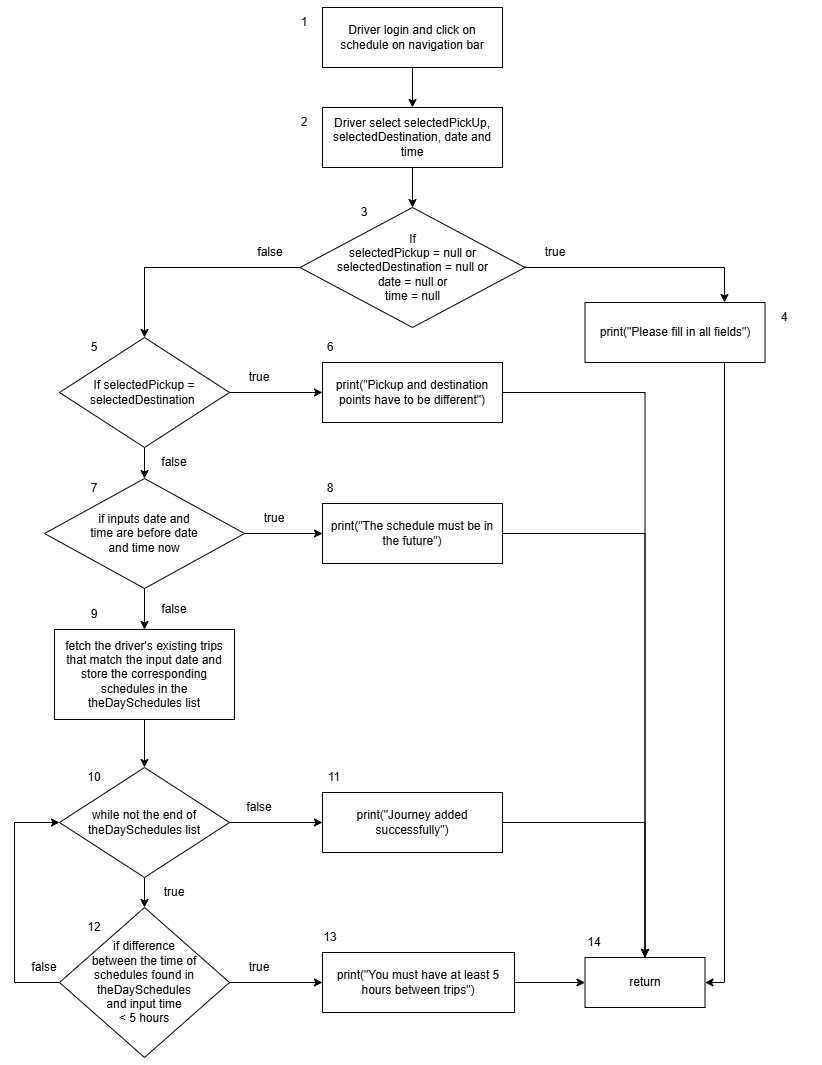

The diagram above was exported from draw.io. Its source (the exported page's mxGraphModel, read from the mxfile embedded in the PNG):
<mxGraphModel dx="650" dy="618" grid="1" gridSize="10" guides="1" tooltips="1" connect="1" arrows="1" fold="1" page="1" pageScale="1" pageWidth="850" pageHeight="1100" math="0" shadow="0">
  <root>
    <mxCell id="0" />
    <mxCell id="1" parent="0" />
    <mxCell id="RJCw60As9_GbohNO7vb8-20" style="edgeStyle=orthogonalEdgeStyle;rounded=0;orthogonalLoop=1;jettySize=auto;html=1;entryX=0;entryY=0.5;entryDx=0;entryDy=0;" parent="1" source="RJCw60As9_GbohNO7vb8-1" target="RJCw60As9_GbohNO7vb8-13" edge="1">
      <mxGeometry relative="1" as="geometry" />
    </mxCell>
    <mxCell id="RJCw60As9_GbohNO7vb8-27" style="edgeStyle=orthogonalEdgeStyle;rounded=0;orthogonalLoop=1;jettySize=auto;html=1;exitX=0.5;exitY=1;exitDx=0;exitDy=0;" parent="1" source="RJCw60As9_GbohNO7vb8-1" target="RJCw60As9_GbohNO7vb8-12" edge="1">
      <mxGeometry relative="1" as="geometry" />
    </mxCell>
    <mxCell id="RJCw60As9_GbohNO7vb8-1" value="If selectedPickup = selectedDestination&amp;nbsp;" style="rhombus;whiteSpace=wrap;html=1;" parent="1" vertex="1">
      <mxGeometry x="75" y="370" width="170" height="110" as="geometry" />
    </mxCell>
    <mxCell id="RJCw60As9_GbohNO7vb8-9" style="edgeStyle=orthogonalEdgeStyle;rounded=0;orthogonalLoop=1;jettySize=auto;html=1;" parent="1" target="RJCw60As9_GbohNO7vb8-7" edge="1">
      <mxGeometry relative="1" as="geometry">
        <mxPoint x="540.5" y="299" as="sourcePoint" />
        <Array as="points">
          <mxPoint x="740" y="300" />
        </Array>
      </mxGeometry>
    </mxCell>
    <mxCell id="RJCw60As9_GbohNO7vb8-11" style="edgeStyle=orthogonalEdgeStyle;rounded=0;orthogonalLoop=1;jettySize=auto;html=1;exitX=0;exitY=0.5;exitDx=0;exitDy=0;entryX=0.5;entryY=0;entryDx=0;entryDy=0;" parent="1" source="RJCw60As9_GbohNO7vb8-4" target="RJCw60As9_GbohNO7vb8-1" edge="1">
      <mxGeometry relative="1" as="geometry">
        <mxPoint x="257.5" y="299" as="sourcePoint" />
      </mxGeometry>
    </mxCell>
    <mxCell id="RJCw60As9_GbohNO7vb8-4" value="If&lt;div&gt;selectedPickup = null or&lt;/div&gt;&lt;div&gt;selectedDestination = null or&lt;/div&gt;&lt;div&gt;date = null or&lt;/div&gt;&lt;div&gt;time = null&lt;/div&gt;" style="rhombus;whiteSpace=wrap;html=1;" parent="1" vertex="1">
      <mxGeometry x="315.5" y="240" width="225" height="120" as="geometry" />
    </mxCell>
    <mxCell id="RJCw60As9_GbohNO7vb8-5" value="return" style="rounded=0;whiteSpace=wrap;html=1;" parent="1" vertex="1">
      <mxGeometry x="600.5" y="990" width="120" height="50" as="geometry" />
    </mxCell>
    <mxCell id="RJCw60As9_GbohNO7vb8-8" style="edgeStyle=orthogonalEdgeStyle;rounded=0;orthogonalLoop=1;jettySize=auto;html=1;entryX=1;entryY=0.5;entryDx=0;entryDy=0;" parent="1" source="RJCw60As9_GbohNO7vb8-7" target="RJCw60As9_GbohNO7vb8-5" edge="1">
      <mxGeometry relative="1" as="geometry">
        <Array as="points">
          <mxPoint x="740" y="1015" />
        </Array>
      </mxGeometry>
    </mxCell>
    <mxCell id="RJCw60As9_GbohNO7vb8-7" value="print(&quot;Please fill in all fields&quot;)" style="rounded=0;whiteSpace=wrap;html=1;" parent="1" vertex="1">
      <mxGeometry x="600.5" y="335" width="180" height="60" as="geometry" />
    </mxCell>
    <mxCell id="RJCw60As9_GbohNO7vb8-26" style="edgeStyle=orthogonalEdgeStyle;rounded=0;orthogonalLoop=1;jettySize=auto;html=1;exitX=1;exitY=0.5;exitDx=0;exitDy=0;entryX=0;entryY=0.5;entryDx=0;entryDy=0;" parent="1" source="RJCw60As9_GbohNO7vb8-12" target="RJCw60As9_GbohNO7vb8-15" edge="1">
      <mxGeometry relative="1" as="geometry" />
    </mxCell>
    <mxCell id="RJCw60As9_GbohNO7vb8-28" style="edgeStyle=orthogonalEdgeStyle;rounded=0;orthogonalLoop=1;jettySize=auto;html=1;exitX=0.5;exitY=1;exitDx=0;exitDy=0;entryX=0.5;entryY=0;entryDx=0;entryDy=0;" parent="1" source="RJCw60As9_GbohNO7vb8-12" target="RJCw60As9_GbohNO7vb8-18" edge="1">
      <mxGeometry relative="1" as="geometry" />
    </mxCell>
    <mxCell id="RJCw60As9_GbohNO7vb8-12" value="if inputs date and&lt;div&gt;time&amp;nbsp;&lt;span style=&quot;background-color: transparent; color: light-dark(rgb(0, 0, 0), rgb(255, 255, 255));&quot;&gt;are&amp;nbsp;&lt;/span&gt;&lt;span style=&quot;background-color: transparent; color: light-dark(rgb(0, 0, 0), rgb(255, 255, 255));&quot;&gt;before date&lt;/span&gt;&lt;div&gt;&lt;span style=&quot;background-color: transparent; color: light-dark(rgb(0, 0, 0), rgb(255, 255, 255));&quot;&gt;and time now&lt;/span&gt;&lt;/div&gt;&lt;/div&gt;" style="rhombus;whiteSpace=wrap;html=1;" parent="1" vertex="1">
      <mxGeometry x="60" y="511" width="200" height="110" as="geometry" />
    </mxCell>
    <mxCell id="RJCw60As9_GbohNO7vb8-54" style="edgeStyle=orthogonalEdgeStyle;rounded=0;orthogonalLoop=1;jettySize=auto;html=1;exitX=1;exitY=0.5;exitDx=0;exitDy=0;entryX=0.5;entryY=0;entryDx=0;entryDy=0;" parent="1" source="RJCw60As9_GbohNO7vb8-13" target="RJCw60As9_GbohNO7vb8-5" edge="1">
      <mxGeometry relative="1" as="geometry" />
    </mxCell>
    <mxCell id="RJCw60As9_GbohNO7vb8-13" value="print(&quot;Pickup and destination points have to be different&quot;)" style="rounded=0;whiteSpace=wrap;html=1;" parent="1" vertex="1">
      <mxGeometry x="338" y="395" width="180" height="60" as="geometry" />
    </mxCell>
    <mxCell id="RJCw60As9_GbohNO7vb8-55" style="edgeStyle=orthogonalEdgeStyle;rounded=0;orthogonalLoop=1;jettySize=auto;html=1;exitX=1;exitY=0.5;exitDx=0;exitDy=0;" parent="1" source="RJCw60As9_GbohNO7vb8-15" target="RJCw60As9_GbohNO7vb8-5" edge="1">
      <mxGeometry relative="1" as="geometry" />
    </mxCell>
    <mxCell id="RJCw60As9_GbohNO7vb8-15" value="print(&quot;The schedule must be in the future&quot;)" style="rounded=0;whiteSpace=wrap;html=1;" parent="1" vertex="1">
      <mxGeometry x="338" y="536" width="180" height="60" as="geometry" />
    </mxCell>
    <mxCell id="RJCw60As9_GbohNO7vb8-33" style="edgeStyle=orthogonalEdgeStyle;rounded=0;orthogonalLoop=1;jettySize=auto;html=1;exitX=0.5;exitY=1;exitDx=0;exitDy=0;entryX=0.5;entryY=0;entryDx=0;entryDy=0;" parent="1" source="RJCw60As9_GbohNO7vb8-18" target="RJCw60As9_GbohNO7vb8-25" edge="1">
      <mxGeometry relative="1" as="geometry" />
    </mxCell>
    <mxCell id="RJCw60As9_GbohNO7vb8-18" value="fetch the driver's existing trips that match the input date and store the corresponding schedules in the theDaySchedules&amp;nbsp;list" style="rounded=0;whiteSpace=wrap;html=1;" parent="1" vertex="1">
      <mxGeometry x="70" y="662" width="180" height="90" as="geometry" />
    </mxCell>
    <mxCell id="RJCw60As9_GbohNO7vb8-36" style="edgeStyle=orthogonalEdgeStyle;rounded=0;orthogonalLoop=1;jettySize=auto;html=1;exitX=1;exitY=0.5;exitDx=0;exitDy=0;entryX=0;entryY=0.5;entryDx=0;entryDy=0;" parent="1" source="RJCw60As9_GbohNO7vb8-48" target="RJCw60As9_GbohNO7vb8-29" edge="1">
      <mxGeometry relative="1" as="geometry">
        <mxPoint x="244.99999999999977" y="1005" as="sourcePoint" />
      </mxGeometry>
    </mxCell>
    <mxCell id="RJCw60As9_GbohNO7vb8-38" style="edgeStyle=orthogonalEdgeStyle;rounded=0;orthogonalLoop=1;jettySize=auto;html=1;entryX=0;entryY=0.5;entryDx=0;entryDy=0;exitX=0;exitY=0.5;exitDx=0;exitDy=0;" parent="1" source="RJCw60As9_GbohNO7vb8-48" target="RJCw60As9_GbohNO7vb8-25" edge="1">
      <mxGeometry relative="1" as="geometry">
        <mxPoint x="50" y="1040" as="sourcePoint" />
        <Array as="points">
          <mxPoint x="30" y="1015" />
          <mxPoint x="30" y="855" />
        </Array>
      </mxGeometry>
    </mxCell>
    <mxCell id="RJCw60As9_GbohNO7vb8-53" style="edgeStyle=orthogonalEdgeStyle;rounded=0;orthogonalLoop=1;jettySize=auto;html=1;exitX=1;exitY=0.5;exitDx=0;exitDy=0;" parent="1" source="RJCw60As9_GbohNO7vb8-25" target="RJCw60As9_GbohNO7vb8-52" edge="1">
      <mxGeometry relative="1" as="geometry" />
    </mxCell>
    <mxCell id="CReCVcLYfJ_ntQp46k87-5" value="" style="edgeStyle=orthogonalEdgeStyle;rounded=0;orthogonalLoop=1;jettySize=auto;html=1;" parent="1" source="RJCw60As9_GbohNO7vb8-25" target="RJCw60As9_GbohNO7vb8-48" edge="1">
      <mxGeometry relative="1" as="geometry" />
    </mxCell>
    <mxCell id="RJCw60As9_GbohNO7vb8-25" value="while not the end of theDaySchedules list" style="rhombus;whiteSpace=wrap;html=1;" parent="1" vertex="1">
      <mxGeometry x="75" y="800" width="170" height="110" as="geometry" />
    </mxCell>
    <mxCell id="RJCw60As9_GbohNO7vb8-56" style="edgeStyle=orthogonalEdgeStyle;rounded=0;orthogonalLoop=1;jettySize=auto;html=1;entryX=0;entryY=0.5;entryDx=0;entryDy=0;" parent="1" source="RJCw60As9_GbohNO7vb8-29" target="RJCw60As9_GbohNO7vb8-5" edge="1">
      <mxGeometry relative="1" as="geometry" />
    </mxCell>
    <mxCell id="RJCw60As9_GbohNO7vb8-29" value="print(&quot;You must have at least 5 hours between trips&quot;)" style="rounded=0;whiteSpace=wrap;html=1;" parent="1" vertex="1">
      <mxGeometry x="338" y="985" width="192" height="60" as="geometry" />
    </mxCell>
    <mxCell id="RJCw60As9_GbohNO7vb8-42" value="false" style="text;html=1;align=center;verticalAlign=middle;whiteSpace=wrap;rounded=0;" parent="1" vertex="1">
      <mxGeometry x="255.5" y="270" width="60" height="30" as="geometry" />
    </mxCell>
    <mxCell id="RJCw60As9_GbohNO7vb8-43" value="true" style="text;html=1;align=center;verticalAlign=middle;whiteSpace=wrap;rounded=0;" parent="1" vertex="1">
      <mxGeometry x="540.5" y="270" width="60" height="30" as="geometry" />
    </mxCell>
    <mxCell id="RJCw60As9_GbohNO7vb8-44" value="true" style="text;html=1;align=center;verticalAlign=middle;whiteSpace=wrap;rounded=0;" parent="1" vertex="1">
      <mxGeometry x="245" y="395" width="60" height="30" as="geometry" />
    </mxCell>
    <mxCell id="RJCw60As9_GbohNO7vb8-45" value="true" style="text;html=1;align=center;verticalAlign=middle;whiteSpace=wrap;rounded=0;" parent="1" vertex="1">
      <mxGeometry x="260" y="536" width="60" height="30" as="geometry" />
    </mxCell>
    <mxCell id="RJCw60As9_GbohNO7vb8-46" value="true" style="text;html=1;align=center;verticalAlign=middle;whiteSpace=wrap;rounded=0;" parent="1" vertex="1">
      <mxGeometry x="160" y="910" width="60" height="30" as="geometry" />
    </mxCell>
    <mxCell id="RJCw60As9_GbohNO7vb8-48" value="if difference&lt;div&gt;between the time of&lt;/div&gt;&lt;div&gt;schedules found in&lt;/div&gt;&lt;div&gt;theDaySchedules&lt;div&gt;and input time&lt;/div&gt;&lt;div&gt;&amp;lt; 5 hours&lt;/div&gt;&lt;/div&gt;" style="rhombus;whiteSpace=wrap;html=1;" parent="1" vertex="1">
      <mxGeometry x="75" y="940" width="170" height="150" as="geometry" />
    </mxCell>
    <mxCell id="RJCw60As9_GbohNO7vb8-50" value="true" style="text;html=1;align=center;verticalAlign=middle;whiteSpace=wrap;rounded=0;" parent="1" vertex="1">
      <mxGeometry x="245" y="985" width="60" height="30" as="geometry" />
    </mxCell>
    <mxCell id="RJCw60As9_GbohNO7vb8-51" value="false" style="text;html=1;align=center;verticalAlign=middle;whiteSpace=wrap;rounded=0;" parent="1" vertex="1">
      <mxGeometry x="245" y="825" width="60" height="30" as="geometry" />
    </mxCell>
    <mxCell id="RJCw60As9_GbohNO7vb8-57" style="edgeStyle=orthogonalEdgeStyle;rounded=0;orthogonalLoop=1;jettySize=auto;html=1;exitX=1;exitY=0.5;exitDx=0;exitDy=0;entryX=0.5;entryY=0;entryDx=0;entryDy=0;" parent="1" source="RJCw60As9_GbohNO7vb8-52" target="RJCw60As9_GbohNO7vb8-5" edge="1">
      <mxGeometry relative="1" as="geometry" />
    </mxCell>
    <mxCell id="RJCw60As9_GbohNO7vb8-52" value="print(&quot;Journey added successfully&quot;)" style="rounded=0;whiteSpace=wrap;html=1;" parent="1" vertex="1">
      <mxGeometry x="338" y="825" width="180" height="60" as="geometry" />
    </mxCell>
    <mxCell id="RJCw60As9_GbohNO7vb8-58" value="false" style="text;html=1;align=center;verticalAlign=middle;whiteSpace=wrap;rounded=0;" parent="1" vertex="1">
      <mxGeometry x="30" y="985" width="60" height="30" as="geometry" />
    </mxCell>
    <mxCell id="CReCVcLYfJ_ntQp46k87-3" value="" style="edgeStyle=orthogonalEdgeStyle;rounded=0;orthogonalLoop=1;jettySize=auto;html=1;" parent="1" source="CReCVcLYfJ_ntQp46k87-1" target="RJCw60As9_GbohNO7vb8-4" edge="1">
      <mxGeometry relative="1" as="geometry" />
    </mxCell>
    <mxCell id="CReCVcLYfJ_ntQp46k87-1" value="Driver select selectedPickUp, selectedDestination, date and time" style="rounded=0;whiteSpace=wrap;html=1;" parent="1" vertex="1">
      <mxGeometry x="338" y="140" width="180" height="60" as="geometry" />
    </mxCell>
    <mxCell id="CReCVcLYfJ_ntQp46k87-4" value="" style="edgeStyle=orthogonalEdgeStyle;rounded=0;orthogonalLoop=1;jettySize=auto;html=1;" parent="1" source="CReCVcLYfJ_ntQp46k87-2" target="CReCVcLYfJ_ntQp46k87-1" edge="1">
      <mxGeometry relative="1" as="geometry" />
    </mxCell>
    <mxCell id="CReCVcLYfJ_ntQp46k87-2" value="Driver login and click on schedule on navigation bar" style="rounded=0;whiteSpace=wrap;html=1;" parent="1" vertex="1">
      <mxGeometry x="338" y="40" width="180" height="60" as="geometry" />
    </mxCell>
    <mxCell id="CReCVcLYfJ_ntQp46k87-7" value="1" style="text;html=1;align=center;verticalAlign=middle;whiteSpace=wrap;rounded=0;" parent="1" vertex="1">
      <mxGeometry x="290" y="40" width="60" height="30" as="geometry" />
    </mxCell>
    <mxCell id="CReCVcLYfJ_ntQp46k87-8" value="2" style="text;html=1;align=center;verticalAlign=middle;whiteSpace=wrap;rounded=0;" parent="1" vertex="1">
      <mxGeometry x="290" y="140" width="60" height="30" as="geometry" />
    </mxCell>
    <mxCell id="CReCVcLYfJ_ntQp46k87-9" value="3" style="text;html=1;align=center;verticalAlign=middle;whiteSpace=wrap;rounded=0;" parent="1" vertex="1">
      <mxGeometry x="350" y="230" width="60" height="30" as="geometry" />
    </mxCell>
    <mxCell id="CReCVcLYfJ_ntQp46k87-10" value="4" style="text;html=1;align=center;verticalAlign=middle;whiteSpace=wrap;rounded=0;" parent="1" vertex="1">
      <mxGeometry x="770" y="335" width="60" height="30" as="geometry" />
    </mxCell>
    <mxCell id="CReCVcLYfJ_ntQp46k87-11" value="5" style="text;html=1;align=center;verticalAlign=middle;whiteSpace=wrap;rounded=0;" parent="1" vertex="1">
      <mxGeometry x="80" y="365" width="60" height="30" as="geometry" />
    </mxCell>
    <mxCell id="CReCVcLYfJ_ntQp46k87-12" value="6" style="text;html=1;align=center;verticalAlign=middle;whiteSpace=wrap;rounded=0;" parent="1" vertex="1">
      <mxGeometry x="315.5" y="365" width="60" height="30" as="geometry" />
    </mxCell>
    <mxCell id="CReCVcLYfJ_ntQp46k87-13" value="7" style="text;html=1;align=center;verticalAlign=middle;whiteSpace=wrap;rounded=0;" parent="1" vertex="1">
      <mxGeometry x="80" y="506" width="60" height="30" as="geometry" />
    </mxCell>
    <mxCell id="CReCVcLYfJ_ntQp46k87-14" value="8" style="text;html=1;align=center;verticalAlign=middle;whiteSpace=wrap;rounded=0;" parent="1" vertex="1">
      <mxGeometry x="315.5" y="506" width="60" height="30" as="geometry" />
    </mxCell>
    <mxCell id="CReCVcLYfJ_ntQp46k87-15" value="9" style="text;html=1;align=center;verticalAlign=middle;whiteSpace=wrap;rounded=0;" parent="1" vertex="1">
      <mxGeometry x="80" y="632" width="60" height="30" as="geometry" />
    </mxCell>
    <mxCell id="CReCVcLYfJ_ntQp46k87-16" value="10" style="text;html=1;align=center;verticalAlign=middle;whiteSpace=wrap;rounded=0;" parent="1" vertex="1">
      <mxGeometry x="80" y="795" width="60" height="30" as="geometry" />
    </mxCell>
    <mxCell id="CReCVcLYfJ_ntQp46k87-17" value="11" style="text;html=1;align=center;verticalAlign=middle;whiteSpace=wrap;rounded=0;" parent="1" vertex="1">
      <mxGeometry x="320" y="795" width="60" height="30" as="geometry" />
    </mxCell>
    <mxCell id="CReCVcLYfJ_ntQp46k87-18" value="12" style="text;html=1;align=center;verticalAlign=middle;whiteSpace=wrap;rounded=0;" parent="1" vertex="1">
      <mxGeometry x="80" y="945" width="60" height="30" as="geometry" />
    </mxCell>
    <mxCell id="CReCVcLYfJ_ntQp46k87-19" value="13" style="text;html=1;align=center;verticalAlign=middle;whiteSpace=wrap;rounded=0;" parent="1" vertex="1">
      <mxGeometry x="315.5" y="955" width="60" height="30" as="geometry" />
    </mxCell>
    <mxCell id="CReCVcLYfJ_ntQp46k87-21" value="14" style="text;html=1;align=center;verticalAlign=middle;whiteSpace=wrap;rounded=0;" parent="1" vertex="1">
      <mxGeometry x="580" y="960" width="60" height="30" as="geometry" />
    </mxCell>
    <mxCell id="gcYxBFEMmJQyp8whKzH7-1" value="false" style="text;html=1;align=center;verticalAlign=middle;whiteSpace=wrap;rounded=0;" parent="1" vertex="1">
      <mxGeometry x="160" y="480" width="60" height="30" as="geometry" />
    </mxCell>
    <mxCell id="gcYxBFEMmJQyp8whKzH7-2" value="false" style="text;html=1;align=center;verticalAlign=middle;whiteSpace=wrap;rounded=0;" parent="1" vertex="1">
      <mxGeometry x="160" y="627" width="60" height="30" as="geometry" />
    </mxCell>
  </root>
</mxGraphModel>